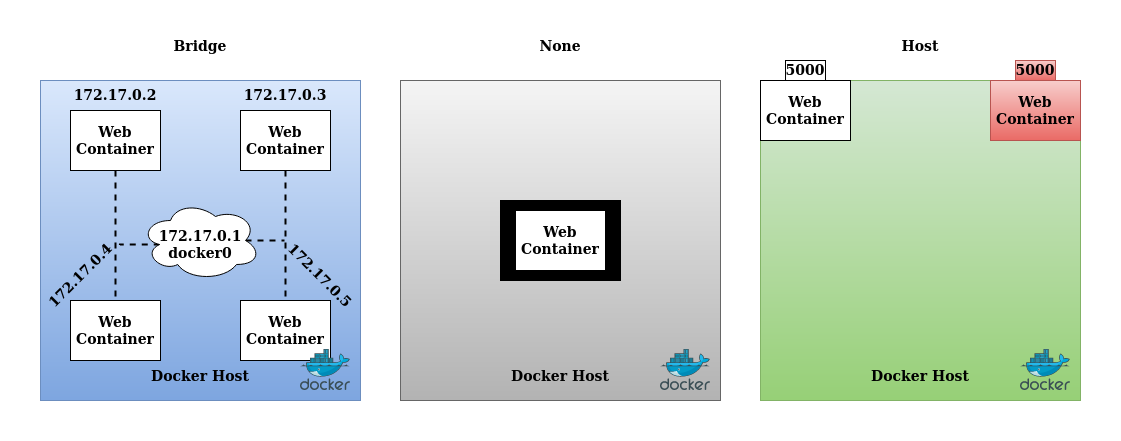

The diagram above was exported from draw.io. Its source (the exported page's mxGraphModel, read from the mxfile embedded in the PNG):
<mxGraphModel dx="1422" dy="808" grid="1" gridSize="10" guides="1" tooltips="1" connect="1" arrows="1" fold="1" page="1" pageScale="1" pageWidth="1169" pageHeight="827" math="0" shadow="0">
  <root>
    <mxCell id="0" />
    <mxCell id="1" parent="0" />
    <mxCell id="twqc4HIkxXtO9Ht-sqdh-5" value="" style="rounded=0;whiteSpace=wrap;html=1;strokeColor=none;" vertex="1" parent="1">
      <mxGeometry x="40" y="160" width="1120" height="440" as="geometry" />
    </mxCell>
    <mxCell id="twqc4HIkxXtO9Ht-sqdh-3" value="" style="whiteSpace=wrap;html=1;aspect=fixed;gradientColor=#b3b3b3;fillColor=#f5f5f5;strokeColor=#666666;" vertex="1" parent="1">
      <mxGeometry x="440" y="240" width="320" height="320" as="geometry" />
    </mxCell>
    <mxCell id="twqc4HIkxXtO9Ht-sqdh-52" value="" style="rounded=0;whiteSpace=wrap;html=1;strokeColor=#000000;strokeWidth=1;fontSize=14;fillColor=#000000;" vertex="1" parent="1">
      <mxGeometry x="540" y="360" width="120" height="80" as="geometry" />
    </mxCell>
    <mxCell id="twqc4HIkxXtO9Ht-sqdh-2" value="" style="whiteSpace=wrap;html=1;aspect=fixed;fillColor=#dae8fc;strokeColor=#6c8ebf;gradientColor=#7ea6e0;" vertex="1" parent="1">
      <mxGeometry x="80" y="240" width="320" height="320" as="geometry" />
    </mxCell>
    <mxCell id="twqc4HIkxXtO9Ht-sqdh-4" value="" style="whiteSpace=wrap;html=1;aspect=fixed;fillColor=#d5e8d4;strokeColor=#82b366;gradientColor=#97d077;" vertex="1" parent="1">
      <mxGeometry x="800" y="240" width="320" height="320" as="geometry" />
    </mxCell>
    <mxCell id="twqc4HIkxXtO9Ht-sqdh-6" value="Docker Host" style="text;html=1;strokeColor=none;fillColor=none;align=center;verticalAlign=middle;whiteSpace=wrap;rounded=0;fontSize=14;fontStyle=1" vertex="1" parent="1">
      <mxGeometry x="180" y="520" width="120" height="30" as="geometry" />
    </mxCell>
    <mxCell id="twqc4HIkxXtO9Ht-sqdh-7" value="Docker Host" style="text;html=1;strokeColor=none;fillColor=none;align=center;verticalAlign=middle;whiteSpace=wrap;rounded=0;fontSize=14;fontStyle=1" vertex="1" parent="1">
      <mxGeometry x="540" y="520" width="120" height="30" as="geometry" />
    </mxCell>
    <mxCell id="twqc4HIkxXtO9Ht-sqdh-8" value="Docker Host" style="text;html=1;strokeColor=none;fillColor=none;align=center;verticalAlign=middle;whiteSpace=wrap;rounded=0;fontSize=14;fontStyle=1" vertex="1" parent="1">
      <mxGeometry x="900" y="520" width="120" height="30" as="geometry" />
    </mxCell>
    <mxCell id="twqc4HIkxXtO9Ht-sqdh-9" value="Bridge" style="text;html=1;strokeColor=none;fillColor=none;align=center;verticalAlign=middle;whiteSpace=wrap;rounded=0;fontSize=14;fontStyle=1" vertex="1" parent="1">
      <mxGeometry x="180" y="190" width="120" height="30" as="geometry" />
    </mxCell>
    <mxCell id="twqc4HIkxXtO9Ht-sqdh-10" value="None" style="text;html=1;strokeColor=none;fillColor=none;align=center;verticalAlign=middle;whiteSpace=wrap;rounded=0;fontSize=14;fontStyle=1" vertex="1" parent="1">
      <mxGeometry x="540" y="190" width="120" height="30" as="geometry" />
    </mxCell>
    <mxCell id="twqc4HIkxXtO9Ht-sqdh-11" value="Host" style="text;html=1;strokeColor=none;fillColor=none;align=center;verticalAlign=middle;whiteSpace=wrap;rounded=0;fontSize=14;fontStyle=1" vertex="1" parent="1">
      <mxGeometry x="900" y="190" width="120" height="30" as="geometry" />
    </mxCell>
    <mxCell id="twqc4HIkxXtO9Ht-sqdh-33" style="edgeStyle=orthogonalEdgeStyle;rounded=0;jumpStyle=none;orthogonalLoop=1;jettySize=auto;html=1;exitX=0.875;exitY=0.5;exitDx=0;exitDy=0;exitPerimeter=0;dashed=1;endArrow=none;endFill=0;strokeWidth=2;fontSize=14;" edge="1" parent="1" source="twqc4HIkxXtO9Ht-sqdh-12">
      <mxGeometry relative="1" as="geometry">
        <mxPoint x="324" y="400" as="targetPoint" />
      </mxGeometry>
    </mxCell>
    <mxCell id="twqc4HIkxXtO9Ht-sqdh-34" style="edgeStyle=orthogonalEdgeStyle;rounded=0;jumpStyle=none;orthogonalLoop=1;jettySize=auto;html=1;exitX=0.16;exitY=0.55;exitDx=0;exitDy=0;exitPerimeter=0;entryX=0.248;entryY=0.514;entryDx=0;entryDy=0;entryPerimeter=0;dashed=1;endArrow=none;endFill=0;strokeWidth=2;fontSize=14;" edge="1" parent="1" source="twqc4HIkxXtO9Ht-sqdh-12" target="twqc4HIkxXtO9Ht-sqdh-2">
      <mxGeometry relative="1" as="geometry" />
    </mxCell>
    <mxCell id="twqc4HIkxXtO9Ht-sqdh-12" value="" style="ellipse;shape=cloud;whiteSpace=wrap;html=1;fontSize=14;" vertex="1" parent="1">
      <mxGeometry x="180" y="360" width="120" height="80" as="geometry" />
    </mxCell>
    <mxCell id="twqc4HIkxXtO9Ht-sqdh-31" style="edgeStyle=orthogonalEdgeStyle;rounded=0;jumpStyle=none;orthogonalLoop=1;jettySize=auto;html=1;exitX=0.5;exitY=1;exitDx=0;exitDy=0;entryX=0.5;entryY=0;entryDx=0;entryDy=0;dashed=1;endArrow=none;endFill=0;strokeWidth=2;fontSize=14;" edge="1" parent="1" source="twqc4HIkxXtO9Ht-sqdh-13" target="twqc4HIkxXtO9Ht-sqdh-16">
      <mxGeometry relative="1" as="geometry" />
    </mxCell>
    <mxCell id="twqc4HIkxXtO9Ht-sqdh-13" value="" style="rounded=0;whiteSpace=wrap;html=1;fontSize=14;" vertex="1" parent="1">
      <mxGeometry x="110" y="270" width="90" height="60" as="geometry" />
    </mxCell>
    <mxCell id="twqc4HIkxXtO9Ht-sqdh-32" style="edgeStyle=orthogonalEdgeStyle;rounded=0;jumpStyle=none;orthogonalLoop=1;jettySize=auto;html=1;entryX=0.5;entryY=0;entryDx=0;entryDy=0;dashed=1;endArrow=none;endFill=0;strokeWidth=2;fontSize=14;" edge="1" parent="1" source="twqc4HIkxXtO9Ht-sqdh-14" target="twqc4HIkxXtO9Ht-sqdh-15">
      <mxGeometry relative="1" as="geometry" />
    </mxCell>
    <mxCell id="twqc4HIkxXtO9Ht-sqdh-14" value="" style="rounded=0;whiteSpace=wrap;html=1;fontSize=14;" vertex="1" parent="1">
      <mxGeometry x="280" y="270" width="90" height="60" as="geometry" />
    </mxCell>
    <mxCell id="twqc4HIkxXtO9Ht-sqdh-15" value="" style="rounded=0;whiteSpace=wrap;html=1;fontSize=14;" vertex="1" parent="1">
      <mxGeometry x="280" y="460" width="90" height="60" as="geometry" />
    </mxCell>
    <mxCell id="twqc4HIkxXtO9Ht-sqdh-16" value="" style="rounded=0;whiteSpace=wrap;html=1;fontSize=14;" vertex="1" parent="1">
      <mxGeometry x="110" y="460" width="90" height="60" as="geometry" />
    </mxCell>
    <mxCell id="twqc4HIkxXtO9Ht-sqdh-35" value="" style="rounded=0;whiteSpace=wrap;html=1;fontSize=14;" vertex="1" parent="1">
      <mxGeometry x="555" y="370" width="90" height="60" as="geometry" />
    </mxCell>
    <mxCell id="twqc4HIkxXtO9Ht-sqdh-36" value="" style="rounded=0;whiteSpace=wrap;html=1;fontSize=14;" vertex="1" parent="1">
      <mxGeometry x="800" y="240" width="90" height="60" as="geometry" />
    </mxCell>
    <mxCell id="twqc4HIkxXtO9Ht-sqdh-37" value="" style="rounded=0;whiteSpace=wrap;html=1;fontSize=14;gradientColor=#ea6b66;fillColor=#f8cecc;strokeColor=#b85450;" vertex="1" parent="1">
      <mxGeometry x="1030" y="240" width="90" height="60" as="geometry" />
    </mxCell>
    <mxCell id="twqc4HIkxXtO9Ht-sqdh-38" value="&lt;b&gt;Web Container&lt;br&gt;&lt;/b&gt;" style="text;html=1;strokeColor=none;fillColor=none;align=center;verticalAlign=middle;whiteSpace=wrap;rounded=0;fontSize=14;" vertex="1" parent="1">
      <mxGeometry x="105" y="275" width="100" height="50" as="geometry" />
    </mxCell>
    <mxCell id="twqc4HIkxXtO9Ht-sqdh-39" value="&lt;b&gt;Web Container&lt;br&gt;&lt;/b&gt;" style="text;html=1;strokeColor=none;fillColor=none;align=center;verticalAlign=middle;whiteSpace=wrap;rounded=0;fontSize=14;" vertex="1" parent="1">
      <mxGeometry x="275" y="275" width="100" height="50" as="geometry" />
    </mxCell>
    <mxCell id="twqc4HIkxXtO9Ht-sqdh-40" value="&lt;b&gt;Web Container&lt;br&gt;&lt;/b&gt;" style="text;html=1;strokeColor=none;fillColor=none;align=center;verticalAlign=middle;whiteSpace=wrap;rounded=0;fontSize=14;" vertex="1" parent="1">
      <mxGeometry x="105" y="465" width="100" height="50" as="geometry" />
    </mxCell>
    <mxCell id="twqc4HIkxXtO9Ht-sqdh-41" value="&lt;b&gt;Web Container&lt;br&gt;&lt;/b&gt;" style="text;html=1;strokeColor=none;fillColor=none;align=center;verticalAlign=middle;whiteSpace=wrap;rounded=0;fontSize=14;" vertex="1" parent="1">
      <mxGeometry x="275" y="465" width="100" height="50" as="geometry" />
    </mxCell>
    <mxCell id="twqc4HIkxXtO9Ht-sqdh-42" value="&lt;b&gt;Web Container&lt;br&gt;&lt;/b&gt;" style="text;html=1;strokeColor=none;fillColor=none;align=center;verticalAlign=middle;whiteSpace=wrap;rounded=0;fontSize=14;" vertex="1" parent="1">
      <mxGeometry x="550" y="375" width="100" height="50" as="geometry" />
    </mxCell>
    <mxCell id="twqc4HIkxXtO9Ht-sqdh-43" value="&lt;b&gt;Web Container&lt;br&gt;&lt;/b&gt;" style="text;html=1;strokeColor=none;fillColor=none;align=center;verticalAlign=middle;whiteSpace=wrap;rounded=0;fontSize=14;" vertex="1" parent="1">
      <mxGeometry x="795" y="245" width="100" height="50" as="geometry" />
    </mxCell>
    <mxCell id="twqc4HIkxXtO9Ht-sqdh-44" value="&lt;b&gt;Web Container&lt;br&gt;&lt;/b&gt;" style="text;html=1;strokeColor=none;fillColor=none;align=center;verticalAlign=middle;whiteSpace=wrap;rounded=0;fontSize=14;" vertex="1" parent="1">
      <mxGeometry x="1025" y="245" width="100" height="50" as="geometry" />
    </mxCell>
    <mxCell id="twqc4HIkxXtO9Ht-sqdh-45" value="&lt;b&gt;5000&lt;/b&gt;" style="text;html=1;strokeColor=#000000;fillColor=none;align=center;verticalAlign=middle;whiteSpace=wrap;rounded=0;fontSize=14;strokeWidth=1;" vertex="1" parent="1">
      <mxGeometry x="825" y="220" width="40" height="20" as="geometry" />
    </mxCell>
    <mxCell id="twqc4HIkxXtO9Ht-sqdh-46" value="&lt;b&gt;5000&lt;/b&gt;" style="text;html=1;strokeColor=#b85450;fillColor=#f8cecc;align=center;verticalAlign=middle;whiteSpace=wrap;rounded=0;fontSize=14;strokeWidth=1;gradientColor=#ea6b66;" vertex="1" parent="1">
      <mxGeometry x="1055" y="220" width="40" height="20" as="geometry" />
    </mxCell>
    <mxCell id="twqc4HIkxXtO9Ht-sqdh-47" value="&lt;b&gt;172.17.0.2&lt;/b&gt;" style="text;html=1;strokeColor=none;fillColor=none;align=center;verticalAlign=middle;whiteSpace=wrap;rounded=0;fontSize=14;" vertex="1" parent="1">
      <mxGeometry x="105" y="245" width="100" height="20" as="geometry" />
    </mxCell>
    <mxCell id="twqc4HIkxXtO9Ht-sqdh-48" value="&lt;b&gt;172.17.0.4&lt;/b&gt;" style="text;html=1;strokeColor=none;fillColor=none;align=center;verticalAlign=middle;whiteSpace=wrap;rounded=0;fontSize=14;rotation=-45;" vertex="1" parent="1">
      <mxGeometry x="70" y="425" width="100" height="20" as="geometry" />
    </mxCell>
    <mxCell id="twqc4HIkxXtO9Ht-sqdh-49" value="&lt;div&gt;&lt;b&gt;172.17.0.5&lt;/b&gt;&lt;/div&gt;" style="text;html=1;strokeColor=none;fillColor=none;align=center;verticalAlign=middle;whiteSpace=wrap;rounded=0;fontSize=14;rotation=45;" vertex="1" parent="1">
      <mxGeometry x="310" y="425" width="100" height="20" as="geometry" />
    </mxCell>
    <mxCell id="twqc4HIkxXtO9Ht-sqdh-50" value="&lt;b&gt;172.17.0.3&lt;/b&gt;" style="text;html=1;strokeColor=none;fillColor=none;align=center;verticalAlign=middle;whiteSpace=wrap;rounded=0;fontSize=14;" vertex="1" parent="1">
      <mxGeometry x="275" y="245" width="100" height="20" as="geometry" />
    </mxCell>
    <mxCell id="twqc4HIkxXtO9Ht-sqdh-51" value="&lt;div&gt;&lt;b&gt;172.17.0.1&lt;/b&gt;&lt;/div&gt;&lt;div&gt;&lt;b&gt;docker0&lt;br&gt;&lt;/b&gt;&lt;/div&gt;" style="text;html=1;strokeColor=none;fillColor=none;align=center;verticalAlign=middle;whiteSpace=wrap;rounded=0;fontSize=14;" vertex="1" parent="1">
      <mxGeometry x="190" y="394" width="100" height="20" as="geometry" />
    </mxCell>
    <mxCell id="twqc4HIkxXtO9Ht-sqdh-54" value="" style="aspect=fixed;html=1;points=[];align=center;image;fontSize=12;image=img/lib/mscae/Docker.svg;strokeColor=#000000;strokeWidth=1;fillColor=#000000;" vertex="1" parent="1">
      <mxGeometry x="700" y="509" width="50" height="41" as="geometry" />
    </mxCell>
    <mxCell id="twqc4HIkxXtO9Ht-sqdh-55" value="" style="aspect=fixed;html=1;points=[];align=center;image;fontSize=12;image=img/lib/mscae/Docker.svg;strokeColor=#000000;strokeWidth=1;fillColor=#000000;" vertex="1" parent="1">
      <mxGeometry x="1060" y="509" width="50" height="41" as="geometry" />
    </mxCell>
    <mxCell id="twqc4HIkxXtO9Ht-sqdh-56" value="" style="aspect=fixed;html=1;points=[];align=center;image;fontSize=12;image=img/lib/mscae/Docker.svg;strokeColor=#000000;strokeWidth=1;fillColor=#000000;" vertex="1" parent="1">
      <mxGeometry x="340" y="509" width="50" height="41" as="geometry" />
    </mxCell>
  </root>
</mxGraphModel>